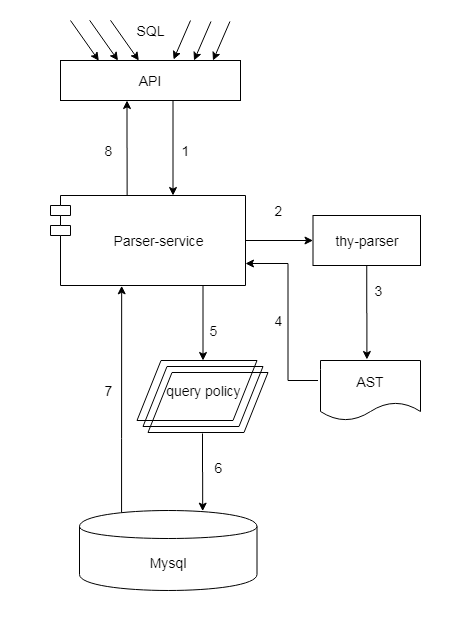

The diagram above was exported from draw.io. Its source (the exported page's mxGraphModel, read from the mxfile embedded in the PNG):
<mxGraphModel dx="1718" dy="873" grid="1" gridSize="10" guides="1" tooltips="1" connect="1" arrows="1" fold="1" page="1" pageScale="1" pageWidth="827" pageHeight="1169" math="0" shadow="0">
  <root>
    <mxCell id="0" />
    <mxCell id="1" parent="0" />
    <mxCell id="sn5mPZsW1bQUYwIJdB6q-35" value="" style="rounded=0;whiteSpace=wrap;html=1;fontSize=14;fontColor=#000000;fillColor=none;strokeColor=none;" vertex="1" parent="1">
      <mxGeometry x="100" y="120" width="460" height="620" as="geometry" />
    </mxCell>
    <mxCell id="sn5mPZsW1bQUYwIJdB6q-12" value="" style="edgeStyle=orthogonalEdgeStyle;rounded=0;orthogonalLoop=1;jettySize=auto;html=1;fontSize=14;" edge="1" parent="1" source="sn5mPZsW1bQUYwIJdB6q-6" target="sn5mPZsW1bQUYwIJdB6q-1">
      <mxGeometry relative="1" as="geometry" />
    </mxCell>
    <mxCell id="sn5mPZsW1bQUYwIJdB6q-6" value="" style="shape=module;align=left;spacingLeft=20;align=center;verticalAlign=top;fontSize=14;" vertex="1" parent="1">
      <mxGeometry x="150" y="315" width="195" height="90" as="geometry" />
    </mxCell>
    <mxCell id="sn5mPZsW1bQUYwIJdB6q-5" value="" style="edgeStyle=orthogonalEdgeStyle;rounded=0;orthogonalLoop=1;jettySize=auto;html=1;fontSize=14;entryX=0.694;entryY=0.008;entryDx=0;entryDy=0;entryPerimeter=0;" edge="1" parent="1" target="sn5mPZsW1bQUYwIJdB6q-34">
      <mxGeometry relative="1" as="geometry">
        <mxPoint x="302" y="553" as="sourcePoint" />
        <mxPoint x="302" y="589" as="targetPoint" />
      </mxGeometry>
    </mxCell>
    <mxCell id="sn5mPZsW1bQUYwIJdB6q-8" value="" style="edgeStyle=orthogonalEdgeStyle;rounded=0;orthogonalLoop=1;jettySize=auto;html=1;fontSize=14;entryX=0.464;entryY=-0.017;entryDx=0;entryDy=0;entryPerimeter=0;" edge="1" parent="1" source="sn5mPZsW1bQUYwIJdB6q-1" target="sn5mPZsW1bQUYwIJdB6q-24">
      <mxGeometry relative="1" as="geometry">
        <mxPoint x="462.5" y="480" as="targetPoint" />
      </mxGeometry>
    </mxCell>
    <mxCell id="sn5mPZsW1bQUYwIJdB6q-1" value="&lt;font style=&quot;font-size: 14px&quot;&gt;thy-parser&lt;/font&gt;" style="rounded=0;whiteSpace=wrap;html=1;fontSize=14;" vertex="1" parent="1">
      <mxGeometry x="412.5" y="335" width="107.5" height="50" as="geometry" />
    </mxCell>
    <mxCell id="sn5mPZsW1bQUYwIJdB6q-4" value="" style="edgeStyle=orthogonalEdgeStyle;rounded=0;orthogonalLoop=1;jettySize=auto;html=1;entryX=0.5;entryY=0;entryDx=0;entryDy=0;fontSize=14;" edge="1" parent="1">
      <mxGeometry relative="1" as="geometry">
        <mxPoint x="272.5" y="220" as="sourcePoint" />
        <mxPoint x="272.5" y="315" as="targetPoint" />
      </mxGeometry>
    </mxCell>
    <mxCell id="sn5mPZsW1bQUYwIJdB6q-2" value="&lt;font style=&quot;font-size: 14px&quot;&gt;API&lt;/font&gt;" style="rounded=0;whiteSpace=wrap;html=1;fontSize=14;" vertex="1" parent="1">
      <mxGeometry x="160" y="180" width="180" height="40" as="geometry" />
    </mxCell>
    <mxCell id="sn5mPZsW1bQUYwIJdB6q-10" value="" style="edgeStyle=orthogonalEdgeStyle;rounded=0;orthogonalLoop=1;jettySize=auto;html=1;exitX=0.5;exitY=1;exitDx=0;exitDy=0;fontSize=14;" edge="1" parent="1">
      <mxGeometry relative="1" as="geometry">
        <mxPoint x="302.5" y="405" as="sourcePoint" />
        <mxPoint x="302.5000000000002" y="480" as="targetPoint" />
      </mxGeometry>
    </mxCell>
    <mxCell id="sn5mPZsW1bQUYwIJdB6q-11" value="" style="edgeStyle=orthogonalEdgeStyle;rounded=0;orthogonalLoop=1;jettySize=auto;html=1;exitX=0;exitY=0.5;exitDx=0;exitDy=0;fontSize=14;" edge="1" parent="1" target="sn5mPZsW1bQUYwIJdB6q-6">
      <mxGeometry relative="1" as="geometry">
        <mxPoint x="417.5" y="500" as="sourcePoint" />
        <Array as="points">
          <mxPoint x="387.5" y="500" />
          <mxPoint x="387.5" y="383" />
        </Array>
      </mxGeometry>
    </mxCell>
    <mxCell id="sn5mPZsW1bQUYwIJdB6q-13" value="2" style="text;html=1;align=center;verticalAlign=middle;resizable=0;points=[];autosize=1;fontSize=14;" vertex="1" parent="1">
      <mxGeometry x="367.5" y="320" width="20" height="20" as="geometry" />
    </mxCell>
    <mxCell id="sn5mPZsW1bQUYwIJdB6q-14" value="3" style="text;html=1;align=center;verticalAlign=middle;resizable=0;points=[];autosize=1;fontSize=14;" vertex="1" parent="1">
      <mxGeometry x="467.5" y="400" width="20" height="20" as="geometry" />
    </mxCell>
    <mxCell id="sn5mPZsW1bQUYwIJdB6q-15" value="4" style="text;html=1;align=center;verticalAlign=middle;resizable=0;points=[];autosize=1;fontSize=14;" vertex="1" parent="1">
      <mxGeometry x="367.5" y="430" width="20" height="20" as="geometry" />
    </mxCell>
    <mxCell id="sn5mPZsW1bQUYwIJdB6q-16" value="1" style="text;html=1;align=center;verticalAlign=middle;resizable=0;points=[];autosize=1;fontSize=14;" vertex="1" parent="1">
      <mxGeometry x="275" y="260" width="20" height="20" as="geometry" />
    </mxCell>
    <mxCell id="sn5mPZsW1bQUYwIJdB6q-17" value="5" style="text;html=1;align=center;verticalAlign=middle;resizable=0;points=[];autosize=1;fontSize=14;" vertex="1" parent="1">
      <mxGeometry x="302.5" y="440" width="20" height="20" as="geometry" />
    </mxCell>
    <mxCell id="sn5mPZsW1bQUYwIJdB6q-18" value="6" style="text;html=1;align=center;verticalAlign=middle;resizable=0;points=[];autosize=1;fontSize=14;" vertex="1" parent="1">
      <mxGeometry x="307.5" y="577" width="20" height="20" as="geometry" />
    </mxCell>
    <mxCell id="sn5mPZsW1bQUYwIJdB6q-19" value="" style="edgeStyle=orthogonalEdgeStyle;rounded=0;orthogonalLoop=1;jettySize=auto;html=1;entryX=0.365;entryY=1.026;entryDx=0;entryDy=0;entryPerimeter=0;fontSize=14;exitX=0.237;exitY=0.024;exitDx=0;exitDy=0;exitPerimeter=0;" edge="1" parent="1" source="sn5mPZsW1bQUYwIJdB6q-34">
      <mxGeometry relative="1" as="geometry">
        <mxPoint x="221" y="588" as="sourcePoint" />
        <mxPoint x="221.17499999999995" y="405.34000000000003" as="targetPoint" />
        <Array as="points">
          <mxPoint x="221" y="558" />
        </Array>
      </mxGeometry>
    </mxCell>
    <mxCell id="sn5mPZsW1bQUYwIJdB6q-20" value="" style="edgeStyle=orthogonalEdgeStyle;rounded=0;orthogonalLoop=1;jettySize=auto;html=1;exitX=0.393;exitY=-0.002;exitDx=0;exitDy=0;exitPerimeter=0;fontSize=14;" edge="1" parent="1" source="sn5mPZsW1bQUYwIJdB6q-6">
      <mxGeometry relative="1" as="geometry">
        <mxPoint x="226.5" y="290" as="sourcePoint" />
        <mxPoint x="226.5" y="220" as="targetPoint" />
      </mxGeometry>
    </mxCell>
    <mxCell id="sn5mPZsW1bQUYwIJdB6q-21" value="7" style="text;html=1;align=center;verticalAlign=middle;resizable=0;points=[];autosize=1;fontSize=14;" vertex="1" parent="1">
      <mxGeometry x="197.5" y="500" width="20" height="20" as="geometry" />
    </mxCell>
    <mxCell id="sn5mPZsW1bQUYwIJdB6q-22" value="8" style="text;html=1;align=center;verticalAlign=middle;resizable=0;points=[];autosize=1;fontSize=14;" vertex="1" parent="1">
      <mxGeometry x="197.5" y="260" width="20" height="20" as="geometry" />
    </mxCell>
    <mxCell id="sn5mPZsW1bQUYwIJdB6q-23" value="Parser-service" style="text;html=1;align=center;verticalAlign=middle;resizable=0;points=[];autosize=1;fontSize=14;" vertex="1" parent="1">
      <mxGeometry x="202.5" y="350" width="110" height="20" as="geometry" />
    </mxCell>
    <mxCell id="sn5mPZsW1bQUYwIJdB6q-24" value="AST" style="shape=document;whiteSpace=wrap;html=1;boundedLbl=1;fontSize=14;" vertex="1" parent="1">
      <mxGeometry x="420" y="480" width="100" height="60" as="geometry" />
    </mxCell>
    <mxCell id="sn5mPZsW1bQUYwIJdB6q-31" value="&lt;span style=&quot;color: rgb(0 , 0 , 0)&quot;&gt;query policy&lt;/span&gt;" style="text;html=1;align=center;verticalAlign=middle;resizable=0;points=[];autosize=1;fontSize=14;fontColor=#FFE599;" vertex="1" parent="1">
      <mxGeometry x="257.5" y="500" width="90" height="20" as="geometry" />
    </mxCell>
    <mxCell id="sn5mPZsW1bQUYwIJdB6q-34" value="Mysql" style="shape=cylinder;whiteSpace=wrap;html=1;boundedLbl=1;backgroundOutline=1;fontSize=14;" vertex="1" parent="1">
      <mxGeometry x="179" y="630" width="177.5" height="80" as="geometry" />
    </mxCell>
    <mxCell id="sn5mPZsW1bQUYwIJdB6q-36" value="" style="endArrow=classic;html=1;fontSize=14;fontColor=#000000;entryX=0.213;entryY=0.005;entryDx=0;entryDy=0;entryPerimeter=0;" edge="1" parent="1" target="sn5mPZsW1bQUYwIJdB6q-2">
      <mxGeometry width="50" height="50" relative="1" as="geometry">
        <mxPoint x="170" y="140" as="sourcePoint" />
        <mxPoint x="263" y="70" as="targetPoint" />
      </mxGeometry>
    </mxCell>
    <mxCell id="sn5mPZsW1bQUYwIJdB6q-37" value="" style="endArrow=classic;html=1;fontSize=14;fontColor=#000000;entryX=0.213;entryY=0.005;entryDx=0;entryDy=0;entryPerimeter=0;" edge="1" parent="1">
      <mxGeometry width="50" height="50" relative="1" as="geometry">
        <mxPoint x="189.16" y="139.8" as="sourcePoint" />
        <mxPoint x="217.49999999999991" y="179.99999999999994" as="targetPoint" />
      </mxGeometry>
    </mxCell>
    <mxCell id="sn5mPZsW1bQUYwIJdB6q-38" value="" style="endArrow=classic;html=1;fontSize=14;fontColor=#000000;entryX=0.213;entryY=0.005;entryDx=0;entryDy=0;entryPerimeter=0;" edge="1" parent="1">
      <mxGeometry width="50" height="50" relative="1" as="geometry">
        <mxPoint x="210.00000000000009" y="139.8" as="sourcePoint" />
        <mxPoint x="238.34" y="179.99999999999994" as="targetPoint" />
      </mxGeometry>
    </mxCell>
    <mxCell id="sn5mPZsW1bQUYwIJdB6q-39" value="" style="endArrow=classic;html=1;fontSize=14;fontColor=#000000;entryX=0.628;entryY=-0.024;entryDx=0;entryDy=0;entryPerimeter=0;" edge="1" parent="1" target="sn5mPZsW1bQUYwIJdB6q-2">
      <mxGeometry width="50" height="50" relative="1" as="geometry">
        <mxPoint x="290" y="140" as="sourcePoint" />
        <mxPoint x="248.33999999999992" y="189.99999999999994" as="targetPoint" />
      </mxGeometry>
    </mxCell>
    <mxCell id="sn5mPZsW1bQUYwIJdB6q-40" value="" style="endArrow=classic;html=1;fontSize=14;fontColor=#000000;entryX=0.628;entryY=-0.024;entryDx=0;entryDy=0;entryPerimeter=0;" edge="1" parent="1">
      <mxGeometry width="50" height="50" relative="1" as="geometry">
        <mxPoint x="310.5" y="140.96" as="sourcePoint" />
        <mxPoint x="293.53999999999996" y="179.99999999999997" as="targetPoint" />
      </mxGeometry>
    </mxCell>
    <mxCell id="sn5mPZsW1bQUYwIJdB6q-41" value="" style="endArrow=classic;html=1;fontSize=14;fontColor=#000000;entryX=0.628;entryY=-0.024;entryDx=0;entryDy=0;entryPerimeter=0;" edge="1" parent="1">
      <mxGeometry width="50" height="50" relative="1" as="geometry">
        <mxPoint x="329.46" y="140.96000000000004" as="sourcePoint" />
        <mxPoint x="312.49999999999994" y="180" as="targetPoint" />
      </mxGeometry>
    </mxCell>
    <mxCell id="sn5mPZsW1bQUYwIJdB6q-42" value="SQL" style="text;html=1;align=center;verticalAlign=middle;resizable=0;points=[];autosize=1;fontSize=14;fontColor=#000000;" vertex="1" parent="1">
      <mxGeometry x="230" y="140" width="40" height="20" as="geometry" />
    </mxCell>
    <mxCell id="sn5mPZsW1bQUYwIJdB6q-43" value="" style="shape=parallelogram;perimeter=parallelogramPerimeter;whiteSpace=wrap;html=1;strokeColor=#000000;fillColor=none;fontSize=14;fontColor=#000000;" vertex="1" parent="1">
      <mxGeometry x="236.5" y="480" width="120" height="60" as="geometry" />
    </mxCell>
    <mxCell id="sn5mPZsW1bQUYwIJdB6q-44" value="" style="shape=parallelogram;perimeter=parallelogramPerimeter;whiteSpace=wrap;html=1;strokeColor=#000000;fillColor=none;fontSize=14;fontColor=#000000;" vertex="1" parent="1">
      <mxGeometry x="242.5" y="486" width="120" height="60" as="geometry" />
    </mxCell>
    <mxCell id="sn5mPZsW1bQUYwIJdB6q-46" value="" style="shape=parallelogram;perimeter=parallelogramPerimeter;whiteSpace=wrap;html=1;strokeColor=#000000;fillColor=none;fontSize=14;fontColor=#000000;" vertex="1" parent="1">
      <mxGeometry x="247.5" y="492" width="120" height="60" as="geometry" />
    </mxCell>
  </root>
</mxGraphModel>